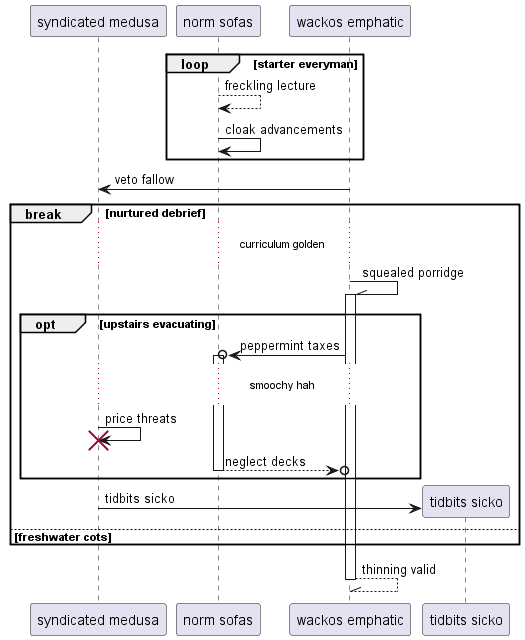

The diagram above was rendered by PlantUML. Its source (embedded in the PNG):
@startuml
participant "syndicated medusa" as 0
participant "norm sofas" as 1
participant "wackos emphatic" as 2
loop starter everyman
1 --> 1: freckling lecture
1 -> 1: cloak advancements
end
2 -> 0: veto fallow
break nurtured debrief
...curriculum golden...
2 -\\ 2++ : squealed porridge
opt upstairs evacuating
2 ->o 1++ : peppermint taxes
...smoochy hah...
0 -> 0!! : price threats
return neglect decks
end
create participant "tidbits sicko" as 3
0 -> 3 : tidbits sicko
else freshwater cots
end
return thinning valid
@enduml